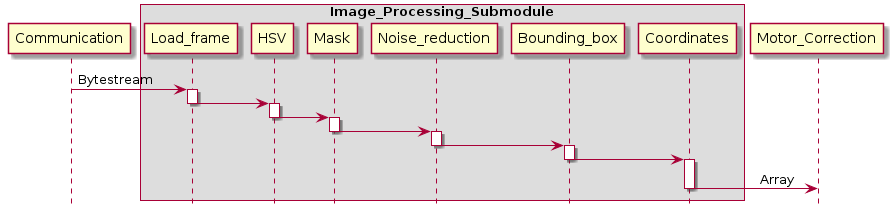

The diagram above was rendered by PlantUML. Its source (embedded in the PNG):
@startuml
hide footbox

participant Communication
box "Image_Processing_Submodule"
participant Load_frame 
participant HSV
participant Mask
participant Noise_reduction
participant Bounding_box
participant Coordinates 
end box
participant Motor_Correction 
Communication -> Load_frame:     Bytestream
activate Load_frame
Load_frame -> HSV
deactivate Load_frame
activate HSV
HSV -> Mask
deactivate HSV
activate Mask
Mask -> Noise_reduction
deactivate Mask
activate Noise_reduction
Noise_reduction -> Bounding_box
deactivate Noise_reduction
activate Bounding_box
Bounding_box -> Coordinates
deactivate Bounding_box
activate Coordinates
Coordinates -> Motor_Correction: \t\tArray
deactivate Coordinates

@enduml